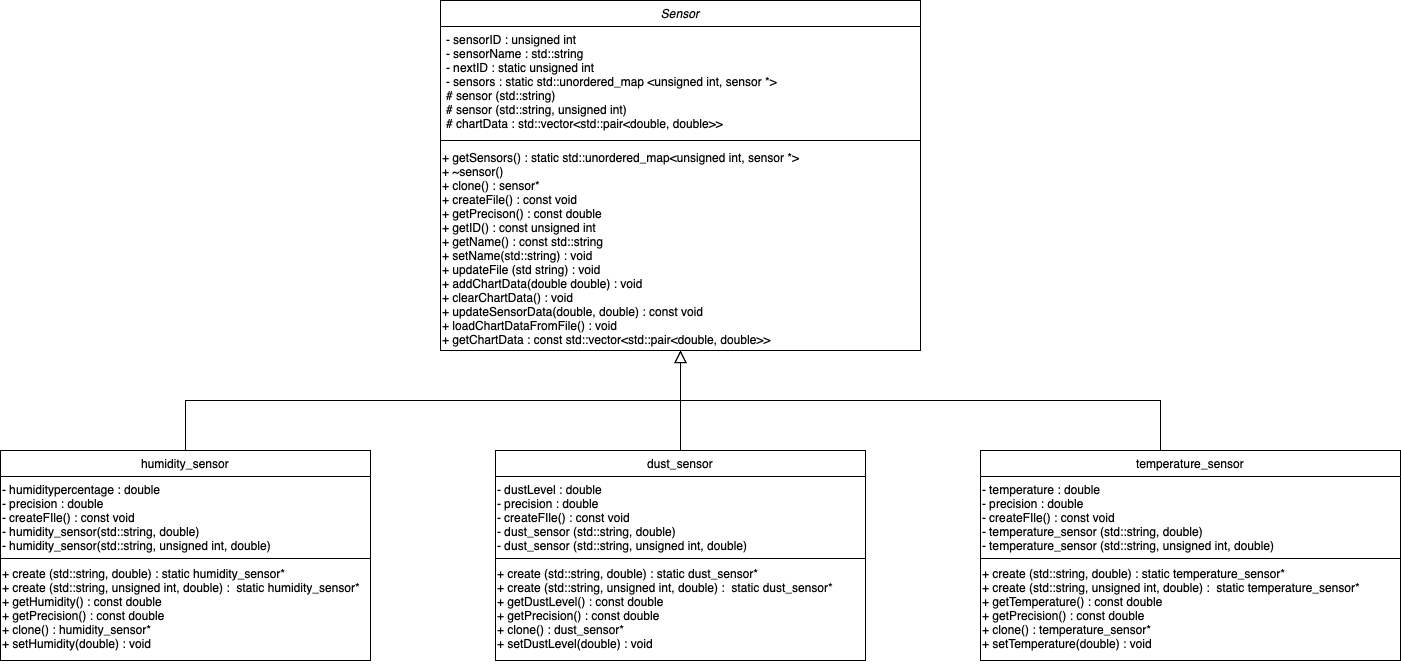

The diagram above was exported from draw.io. Its source (the exported page's mxGraphModel, read from the mxfile embedded in the PNG):
<mxGraphModel dx="2514" dy="1970" grid="1" gridSize="10" guides="1" tooltips="1" connect="1" arrows="1" fold="1" page="1" pageScale="1" pageWidth="827" pageHeight="1169" math="0" shadow="0">
  <root>
    <mxCell id="WIyWlLk6GJQsqaUBKTNV-0" />
    <mxCell id="WIyWlLk6GJQsqaUBKTNV-1" parent="WIyWlLk6GJQsqaUBKTNV-0" />
    <mxCell id="zkfFHV4jXpPFQw0GAbJ--0" value="Sensor" style="swimlane;fontStyle=2;align=center;verticalAlign=top;childLayout=stackLayout;horizontal=1;startSize=26;horizontalStack=0;resizeParent=1;resizeLast=0;collapsible=1;marginBottom=0;rounded=0;shadow=0;strokeWidth=1;" parent="WIyWlLk6GJQsqaUBKTNV-1" vertex="1">
      <mxGeometry x="-240" y="-1130" width="480" height="350" as="geometry">
        <mxRectangle x="230" y="140" width="160" height="26" as="alternateBounds" />
      </mxGeometry>
    </mxCell>
    <object label="- sensorID : unsigned int&#10;- sensorName : std::string&#10;- nextID : static unsigned int&#10;- sensors : static std::unordered_map &lt;unsigned int, sensor *&gt;&#10;# sensor (std::string)&#10;# sensor (std::string, unsigned int)&#10;# chartData : std::vector&lt;std::pair&lt;double, double&gt;&gt;&#10;&#10;" id="zkfFHV4jXpPFQw0GAbJ--1">
      <mxCell style="text;align=left;verticalAlign=top;spacingLeft=4;spacingRight=4;overflow=hidden;rotatable=0;points=[[0,0.5],[1,0.5]];portConstraint=eastwest;" parent="zkfFHV4jXpPFQw0GAbJ--0" vertex="1">
        <mxGeometry y="26" width="480" height="104" as="geometry" />
      </mxCell>
    </object>
    <mxCell id="p2ZrVHFOajog_fP93rQI-0" value="" style="endArrow=none;html=1;rounded=0;" parent="zkfFHV4jXpPFQw0GAbJ--0" edge="1">
      <mxGeometry width="50" height="50" relative="1" as="geometry">
        <mxPoint y="140" as="sourcePoint" />
        <mxPoint x="480" y="140" as="targetPoint" />
      </mxGeometry>
    </mxCell>
    <mxCell id="p2ZrVHFOajog_fP93rQI-9" value="&lt;div&gt;&lt;br&gt;&lt;/div&gt;+ getSensors() : static std::unordered_map&amp;lt;unsigned int, sensor *&amp;gt;&lt;div&gt;+ ~sensor()&lt;/div&gt;&lt;div&gt;+ clone() : sensor*&lt;/div&gt;&lt;div&gt;+ createFile() : const void&lt;/div&gt;&lt;div&gt;+ getPrecison() : const double&lt;/div&gt;&lt;div&gt;+ getID() : const unsigned int&amp;nbsp;&lt;/div&gt;&lt;div&gt;+ getName() : const std::string&lt;/div&gt;&lt;div&gt;+ setName(std::string) : void&lt;/div&gt;&lt;div&gt;+ updateFile (std string) : void&lt;/div&gt;&lt;div&gt;+ addChartData(double double) : void&lt;/div&gt;&lt;div&gt;+ clearChartData() : void&lt;/div&gt;&lt;div&gt;+ updateSensorData(double, double) : const void&amp;nbsp;&lt;/div&gt;&lt;div&gt;+&amp;nbsp;loadChartDataFromFile() : void&amp;nbsp;&lt;/div&gt;&lt;div&gt;+&amp;nbsp;getChartData : const&amp;nbsp;std::vector&amp;lt;std::pair&amp;lt;double, double&amp;gt;&amp;gt;&lt;/div&gt;" style="text;html=1;align=left;whiteSpace=wrap;rounded=0;" parent="zkfFHV4jXpPFQw0GAbJ--0" vertex="1">
      <mxGeometry y="130" width="480" height="220" as="geometry" />
    </mxCell>
    <mxCell id="zkfFHV4jXpPFQw0GAbJ--6" value="humidity_sensor" style="swimlane;fontStyle=0;align=center;verticalAlign=top;childLayout=stackLayout;horizontal=1;startSize=26;horizontalStack=0;resizeParent=1;resizeLast=0;collapsible=1;marginBottom=0;rounded=0;shadow=0;strokeWidth=1;" parent="WIyWlLk6GJQsqaUBKTNV-1" vertex="1">
      <mxGeometry x="-680" y="-680" width="370" height="210" as="geometry">
        <mxRectangle x="130" y="380" width="160" height="26" as="alternateBounds" />
      </mxGeometry>
    </mxCell>
    <mxCell id="p2ZrVHFOajog_fP93rQI-12" value="- humiditypercentage : double&lt;div&gt;- precision : double&lt;/div&gt;&lt;div&gt;- createFIle() : const void&lt;/div&gt;&lt;div style=&quot;&quot;&gt;-&amp;nbsp;&lt;span style=&quot;&quot;&gt;humidity_sensor(&lt;/span&gt;std::string, double)&lt;/div&gt;&lt;div style=&quot;&quot;&gt;-&amp;nbsp;humidity_sensor(std::string, unsigned int, double)&lt;/div&gt;" style="text;html=1;align=left;resizable=0;points=[];autosize=1;strokeColor=none;fillColor=none;" parent="zkfFHV4jXpPFQw0GAbJ--6" vertex="1">
      <mxGeometry y="26" width="370" height="80" as="geometry" />
    </mxCell>
    <mxCell id="zkfFHV4jXpPFQw0GAbJ--9" value="" style="line;html=1;strokeWidth=1;align=left;verticalAlign=middle;spacingTop=-1;spacingLeft=3;spacingRight=3;rotatable=0;labelPosition=right;points=[];portConstraint=eastwest;" parent="zkfFHV4jXpPFQw0GAbJ--6" vertex="1">
      <mxGeometry y="106" width="370" height="4" as="geometry" />
    </mxCell>
    <mxCell id="p2ZrVHFOajog_fP93rQI-14" value="+ create (std::string, double) : static&amp;nbsp;&lt;span style=&quot;text-align: center; white-space: nowrap;&quot;&gt;humidity_sensor*&lt;/span&gt;&lt;div&gt;+ create (std::string, unsigned int, double) : &amp;nbsp;static&amp;nbsp;&lt;span style=&quot;white-space: nowrap; text-align: center;&quot;&gt;humidity_sensor*&lt;/span&gt;&lt;/div&gt;&lt;div&gt;&lt;span style=&quot;text-align: center;&quot;&gt;&lt;span style=&quot;text-wrap: nowrap;&quot;&gt;+ getHumidity() : const double&lt;/span&gt;&lt;/span&gt;&lt;/div&gt;&lt;div&gt;&lt;span style=&quot;text-align: center;&quot;&gt;&lt;span style=&quot;text-wrap: nowrap;&quot;&gt;+ getPrecision() : const double&lt;/span&gt;&lt;/span&gt;&lt;/div&gt;&lt;div&gt;&lt;span style=&quot;text-align: center;&quot;&gt;&lt;span style=&quot;text-wrap: nowrap;&quot;&gt;+ clone() : humidity_sensor*&lt;/span&gt;&lt;/span&gt;&lt;/div&gt;&lt;div&gt;&lt;span style=&quot;text-align: center;&quot;&gt;&lt;span style=&quot;text-wrap: nowrap;&quot;&gt;+ setHumidity(double) : void&lt;/span&gt;&lt;/span&gt;&lt;/div&gt;" style="text;html=1;align=left;whiteSpace=wrap;rounded=0;" parent="zkfFHV4jXpPFQw0GAbJ--6" vertex="1">
      <mxGeometry y="110" width="370" height="100" as="geometry" />
    </mxCell>
    <mxCell id="p2ZrVHFOajog_fP93rQI-15" style="edgeStyle=orthogonalEdgeStyle;rounded=0;orthogonalLoop=1;jettySize=auto;html=1;exitX=0.5;exitY=1;exitDx=0;exitDy=0;" parent="zkfFHV4jXpPFQw0GAbJ--6" source="p2ZrVHFOajog_fP93rQI-14" target="p2ZrVHFOajog_fP93rQI-14" edge="1">
      <mxGeometry relative="1" as="geometry" />
    </mxCell>
    <mxCell id="zkfFHV4jXpPFQw0GAbJ--12" value="" style="endArrow=block;endSize=10;endFill=0;shadow=0;strokeWidth=1;rounded=0;edgeStyle=elbowEdgeStyle;elbow=vertical;" parent="WIyWlLk6GJQsqaUBKTNV-1" source="zkfFHV4jXpPFQw0GAbJ--6" target="zkfFHV4jXpPFQw0GAbJ--0" edge="1">
      <mxGeometry width="160" relative="1" as="geometry">
        <mxPoint x="-100" y="-837" as="sourcePoint" />
        <mxPoint x="-100" y="-837" as="targetPoint" />
      </mxGeometry>
    </mxCell>
    <mxCell id="zkfFHV4jXpPFQw0GAbJ--16" value="" style="endArrow=block;endSize=10;endFill=0;shadow=0;strokeWidth=1;rounded=0;edgeStyle=elbowEdgeStyle;elbow=vertical;" parent="WIyWlLk6GJQsqaUBKTNV-1" target="zkfFHV4jXpPFQw0GAbJ--0" edge="1">
      <mxGeometry width="160" relative="1" as="geometry">
        <mxPoint x="480" y="-680" as="sourcePoint" />
        <mxPoint x="10" y="-769" as="targetPoint" />
      </mxGeometry>
    </mxCell>
    <mxCell id="p2ZrVHFOajog_fP93rQI-16" value="dust_sensor" style="swimlane;fontStyle=0;align=center;verticalAlign=top;childLayout=stackLayout;horizontal=1;startSize=26;horizontalStack=0;resizeParent=1;resizeLast=0;collapsible=1;marginBottom=0;rounded=0;shadow=0;strokeWidth=1;" parent="WIyWlLk6GJQsqaUBKTNV-1" vertex="1">
      <mxGeometry x="-185" y="-680" width="370" height="210" as="geometry">
        <mxRectangle x="130" y="380" width="160" height="26" as="alternateBounds" />
      </mxGeometry>
    </mxCell>
    <mxCell id="p2ZrVHFOajog_fP93rQI-17" value="- dustLevel : double&lt;div&gt;- precision : double&lt;/div&gt;&lt;div&gt;- createFIle() : const void&lt;/div&gt;&lt;div style=&quot;&quot;&gt;-&amp;nbsp;&lt;span style=&quot;text-align: center;&quot;&gt;dust_sensor&amp;nbsp;&lt;/span&gt;&lt;span style=&quot;&quot;&gt;(&lt;/span&gt;std::string, double)&lt;/div&gt;&lt;div style=&quot;&quot;&gt;-&amp;nbsp;&lt;span style=&quot;text-align: center;&quot;&gt;dust_sensor&amp;nbsp;&lt;/span&gt;(std::string, unsigned int, double)&lt;/div&gt;" style="text;html=1;align=left;resizable=0;points=[];autosize=1;strokeColor=none;fillColor=none;" parent="p2ZrVHFOajog_fP93rQI-16" vertex="1">
      <mxGeometry y="26" width="370" height="80" as="geometry" />
    </mxCell>
    <mxCell id="p2ZrVHFOajog_fP93rQI-18" value="" style="line;html=1;strokeWidth=1;align=left;verticalAlign=middle;spacingTop=-1;spacingLeft=3;spacingRight=3;rotatable=0;labelPosition=right;points=[];portConstraint=eastwest;" parent="p2ZrVHFOajog_fP93rQI-16" vertex="1">
      <mxGeometry y="106" width="370" height="4" as="geometry" />
    </mxCell>
    <mxCell id="p2ZrVHFOajog_fP93rQI-19" value="+ create (std::string, double) : static&amp;nbsp;&lt;span style=&quot;text-align: center; white-space: nowrap;&quot;&gt;dust_sensor*&lt;/span&gt;&lt;div&gt;+ create (std::string, unsigned int, double) : &amp;nbsp;static dust&lt;span style=&quot;white-space: nowrap; text-align: center;&quot;&gt;_sensor*&lt;/span&gt;&lt;/div&gt;&lt;div&gt;&lt;span style=&quot;text-align: center;&quot;&gt;&lt;span style=&quot;text-wrap: nowrap;&quot;&gt;+ getDustLevel() : const double&lt;/span&gt;&lt;/span&gt;&lt;/div&gt;&lt;div&gt;&lt;span style=&quot;text-align: center;&quot;&gt;&lt;span style=&quot;text-wrap: nowrap;&quot;&gt;+ getPrecision() : const double&lt;/span&gt;&lt;/span&gt;&lt;/div&gt;&lt;div&gt;&lt;span style=&quot;text-align: center;&quot;&gt;&lt;span style=&quot;text-wrap: nowrap;&quot;&gt;+ clone() : dust_sensor*&lt;/span&gt;&lt;/span&gt;&lt;/div&gt;&lt;div&gt;&lt;span style=&quot;text-align: center;&quot;&gt;&lt;span style=&quot;text-wrap: nowrap;&quot;&gt;+ setDustLevel(double) : void&lt;/span&gt;&lt;/span&gt;&lt;/div&gt;" style="text;html=1;align=left;whiteSpace=wrap;rounded=0;" parent="p2ZrVHFOajog_fP93rQI-16" vertex="1">
      <mxGeometry y="110" width="370" height="100" as="geometry" />
    </mxCell>
    <mxCell id="p2ZrVHFOajog_fP93rQI-20" style="edgeStyle=orthogonalEdgeStyle;rounded=0;orthogonalLoop=1;jettySize=auto;html=1;exitX=0.5;exitY=1;exitDx=0;exitDy=0;" parent="p2ZrVHFOajog_fP93rQI-16" source="p2ZrVHFOajog_fP93rQI-19" target="p2ZrVHFOajog_fP93rQI-19" edge="1">
      <mxGeometry relative="1" as="geometry" />
    </mxCell>
    <mxCell id="p2ZrVHFOajog_fP93rQI-37" value="temperature_sensor" style="swimlane;fontStyle=0;align=center;verticalAlign=top;childLayout=stackLayout;horizontal=1;startSize=26;horizontalStack=0;resizeParent=1;resizeLast=0;collapsible=1;marginBottom=0;rounded=0;shadow=0;strokeWidth=1;" parent="WIyWlLk6GJQsqaUBKTNV-1" vertex="1">
      <mxGeometry x="300" y="-680" width="420" height="210" as="geometry">
        <mxRectangle x="130" y="380" width="160" height="26" as="alternateBounds" />
      </mxGeometry>
    </mxCell>
    <mxCell id="p2ZrVHFOajog_fP93rQI-38" value="- temperature : double&lt;div&gt;- precision : double&lt;/div&gt;&lt;div&gt;- createFIle() : const void&lt;/div&gt;&lt;div style=&quot;&quot;&gt;-&amp;nbsp;&lt;span style=&quot;text-align: center;&quot;&gt;temperature_sensor&lt;/span&gt;&lt;span style=&quot;text-align: center;&quot;&gt;&amp;nbsp;&lt;/span&gt;&lt;span style=&quot;&quot;&gt;(&lt;/span&gt;std::string, double)&lt;/div&gt;&lt;div style=&quot;&quot;&gt;-&amp;nbsp;&lt;span style=&quot;text-align: center;&quot;&gt;temperature_sensor&lt;/span&gt;&lt;span style=&quot;text-align: center;&quot;&gt;&amp;nbsp;&lt;/span&gt;(std::string, unsigned int, double)&lt;/div&gt;" style="text;html=1;align=left;resizable=0;points=[];autosize=1;strokeColor=none;fillColor=none;" parent="p2ZrVHFOajog_fP93rQI-37" vertex="1">
      <mxGeometry y="26" width="420" height="80" as="geometry" />
    </mxCell>
    <mxCell id="p2ZrVHFOajog_fP93rQI-39" value="" style="line;html=1;strokeWidth=1;align=left;verticalAlign=middle;spacingTop=-1;spacingLeft=3;spacingRight=3;rotatable=0;labelPosition=right;points=[];portConstraint=eastwest;" parent="p2ZrVHFOajog_fP93rQI-37" vertex="1">
      <mxGeometry y="106" width="420" height="4" as="geometry" />
    </mxCell>
    <mxCell id="p2ZrVHFOajog_fP93rQI-40" value="+ create (std::string, double) : static&amp;nbsp;&lt;span style=&quot;text-align: center; white-space: nowrap;&quot;&gt;temperature_sensor&lt;/span&gt;&lt;span style=&quot;text-align: center; white-space: nowrap;&quot;&gt;*&lt;/span&gt;&lt;div&gt;+ create (std::string, unsigned int, double) : &amp;nbsp;static&amp;nbsp;&lt;span style=&quot;text-align: center; white-space: nowrap;&quot;&gt;temperature_sensor&lt;/span&gt;&lt;span style=&quot;white-space: nowrap; text-align: center;&quot;&gt;*&lt;/span&gt;&lt;/div&gt;&lt;div&gt;&lt;span style=&quot;text-align: center;&quot;&gt;&lt;span style=&quot;text-wrap: nowrap;&quot;&gt;+ getTemperature() : const double&lt;/span&gt;&lt;/span&gt;&lt;/div&gt;&lt;div&gt;&lt;span style=&quot;text-align: center;&quot;&gt;&lt;span style=&quot;text-wrap: nowrap;&quot;&gt;+ getPrecision() : const double&lt;/span&gt;&lt;/span&gt;&lt;/div&gt;&lt;div&gt;&lt;span style=&quot;text-align: center;&quot;&gt;&lt;span style=&quot;text-wrap: nowrap;&quot;&gt;+ clone() :&amp;nbsp;&lt;/span&gt;&lt;/span&gt;&lt;span style=&quot;text-align: center; white-space: nowrap;&quot;&gt;temperature_sensor&lt;/span&gt;&lt;span style=&quot;text-align: center;&quot;&gt;&lt;span style=&quot;text-wrap: nowrap;&quot;&gt;*&lt;/span&gt;&lt;/span&gt;&lt;/div&gt;&lt;div&gt;&lt;span style=&quot;text-align: center;&quot;&gt;&lt;span style=&quot;text-wrap: nowrap;&quot;&gt;+ setTemperature(double) : void&lt;/span&gt;&lt;/span&gt;&lt;/div&gt;" style="text;html=1;align=left;whiteSpace=wrap;rounded=0;" parent="p2ZrVHFOajog_fP93rQI-37" vertex="1">
      <mxGeometry y="110" width="420" height="100" as="geometry" />
    </mxCell>
    <mxCell id="p2ZrVHFOajog_fP93rQI-41" style="edgeStyle=orthogonalEdgeStyle;rounded=0;orthogonalLoop=1;jettySize=auto;html=1;exitX=0.5;exitY=1;exitDx=0;exitDy=0;" parent="p2ZrVHFOajog_fP93rQI-37" source="p2ZrVHFOajog_fP93rQI-40" target="p2ZrVHFOajog_fP93rQI-40" edge="1">
      <mxGeometry relative="1" as="geometry" />
    </mxCell>
    <mxCell id="wVPd86FM3hPq3pivLr30-0" value="" style="endArrow=none;html=1;rounded=0;" edge="1" parent="WIyWlLk6GJQsqaUBKTNV-1">
      <mxGeometry width="50" height="50" relative="1" as="geometry">
        <mxPoint y="-680" as="sourcePoint" />
        <mxPoint y="-730" as="targetPoint" />
      </mxGeometry>
    </mxCell>
  </root>
</mxGraphModel>